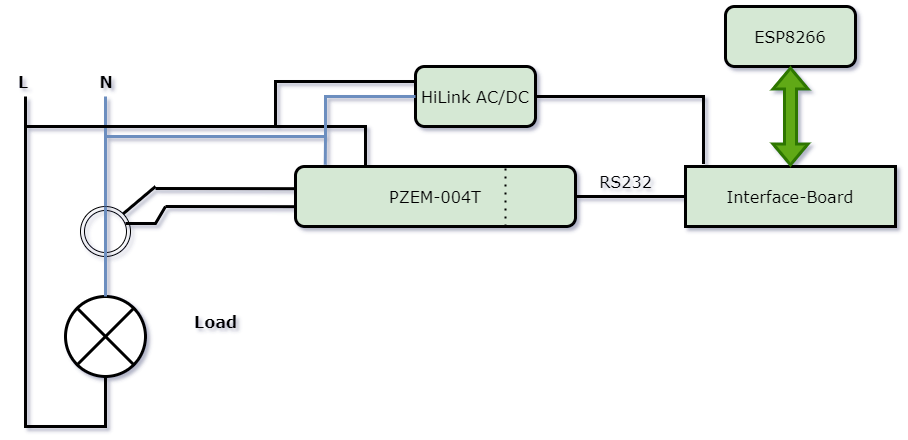

The diagram above was exported from draw.io. Its source (the exported page's mxGraphModel, read from the mxfile embedded in the PNG):
<mxGraphModel dx="1562" dy="869" grid="1" gridSize="10" guides="1" tooltips="1" connect="1" arrows="1" fold="1" page="1" pageScale="1" pageWidth="827" pageHeight="1169" math="0" shadow="0">
  <root>
    <mxCell id="0" />
    <mxCell id="1" parent="0" />
    <mxCell id="eJW9YLE50TqVcTV035xz-14" value="" style="endArrow=none;html=1;rounded=0;strokeWidth=3;fontFamily=Verdana;fontSize=16;entryX=0;entryY=0.37;entryDx=0;entryDy=0;entryPerimeter=0;" parent="1" edge="1">
      <mxGeometry width="50" height="50" relative="1" as="geometry">
        <mxPoint x="180" y="220" as="sourcePoint" />
        <mxPoint x="320" y="220.20000000000005" as="targetPoint" />
        <Array as="points" />
      </mxGeometry>
    </mxCell>
    <mxCell id="eJW9YLE50TqVcTV035xz-3" style="edgeStyle=orthogonalEdgeStyle;rounded=0;orthogonalLoop=1;jettySize=auto;html=1;strokeWidth=3;endArrow=none;endFill=0;startArrow=none;fillColor=#dae8fc;strokeColor=#6c8ebf;" parent="1" source="eJW9YLE50TqVcTV035xz-9" edge="1">
      <mxGeometry relative="1" as="geometry">
        <mxPoint x="120" y="110" as="targetPoint" />
      </mxGeometry>
    </mxCell>
    <mxCell id="eJW9YLE50TqVcTV035xz-5" style="edgeStyle=orthogonalEdgeStyle;rounded=0;orthogonalLoop=1;jettySize=auto;html=1;strokeWidth=3;endArrow=none;endFill=0;" parent="1" source="eJW9YLE50TqVcTV035xz-1" edge="1">
      <mxGeometry relative="1" as="geometry">
        <mxPoint x="40" y="110" as="targetPoint" />
        <Array as="points">
          <mxPoint x="120" y="440" />
          <mxPoint x="40" y="440" />
        </Array>
      </mxGeometry>
    </mxCell>
    <mxCell id="eJW9YLE50TqVcTV035xz-1" value="" style="ellipse;whiteSpace=wrap;html=1;aspect=fixed;strokeWidth=3;" parent="1" vertex="1">
      <mxGeometry x="80" y="310" width="80" height="80" as="geometry" />
    </mxCell>
    <mxCell id="eJW9YLE50TqVcTV035xz-6" value="&lt;font size=&quot;1&quot; face=&quot;Verdana&quot; style=&quot;&quot;&gt;&lt;b style=&quot;font-size: 16px;&quot;&gt;L&amp;nbsp; &amp;nbsp; &amp;nbsp; &amp;nbsp; &amp;nbsp; &amp;nbsp; &amp;nbsp;N&lt;/b&gt;&lt;/font&gt;" style="text;html=1;resizable=0;autosize=1;align=center;verticalAlign=middle;points=[];fillColor=none;strokeColor=none;rounded=0;" parent="1" vertex="1">
      <mxGeometry x="20" y="80" width="120" height="30" as="geometry" />
    </mxCell>
    <mxCell id="eJW9YLE50TqVcTV035xz-9" value="" style="ellipse;shape=doubleEllipse;whiteSpace=wrap;html=1;aspect=fixed;fontFamily=Verdana;fontSize=16;fillColor=none;" parent="1" vertex="1">
      <mxGeometry x="95" y="220" width="50" height="50" as="geometry" />
    </mxCell>
    <mxCell id="eJW9YLE50TqVcTV035xz-8" value="PZEM-004T" style="rounded=1;whiteSpace=wrap;html=1;fontFamily=Verdana;fontSize=16;strokeWidth=3;fillColor=#d5e8d4;strokeColor=default;" parent="1" vertex="1">
      <mxGeometry x="310" y="180" width="280" height="60" as="geometry" />
    </mxCell>
    <mxCell id="eJW9YLE50TqVcTV035xz-10" value="" style="edgeStyle=orthogonalEdgeStyle;rounded=0;orthogonalLoop=1;jettySize=auto;html=1;strokeWidth=3;endArrow=none;endFill=0;entryX=0.5;entryY=0;entryDx=0;entryDy=0;fillColor=#dae8fc;strokeColor=#6c8ebf;" parent="1" source="eJW9YLE50TqVcTV035xz-1" target="eJW9YLE50TqVcTV035xz-9" edge="1">
      <mxGeometry relative="1" as="geometry">
        <mxPoint x="120" y="310" as="sourcePoint" />
        <mxPoint x="120" y="110" as="targetPoint" />
        <Array as="points">
          <mxPoint x="120" y="230" />
          <mxPoint x="120" y="230" />
        </Array>
      </mxGeometry>
    </mxCell>
    <mxCell id="eJW9YLE50TqVcTV035xz-11" value="" style="endArrow=none;html=1;rounded=0;strokeWidth=3;fontFamily=Verdana;fontSize=16;exitX=1;exitY=0;exitDx=0;exitDy=0;" parent="1" source="eJW9YLE50TqVcTV035xz-9" edge="1">
      <mxGeometry width="50" height="50" relative="1" as="geometry">
        <mxPoint x="390" y="470" as="sourcePoint" />
        <mxPoint x="170" y="200" as="targetPoint" />
      </mxGeometry>
    </mxCell>
    <mxCell id="eJW9YLE50TqVcTV035xz-12" value="" style="endArrow=none;html=1;rounded=0;strokeWidth=3;fontFamily=Verdana;fontSize=16;" parent="1" edge="1">
      <mxGeometry width="50" height="50" relative="1" as="geometry">
        <mxPoint x="140" y="237" as="sourcePoint" />
        <mxPoint x="180" y="220" as="targetPoint" />
        <Array as="points">
          <mxPoint x="170" y="237" />
        </Array>
      </mxGeometry>
    </mxCell>
    <mxCell id="eJW9YLE50TqVcTV035xz-13" value="" style="endArrow=none;html=1;rounded=0;strokeWidth=3;fontFamily=Verdana;fontSize=16;entryX=0;entryY=0.37;entryDx=0;entryDy=0;entryPerimeter=0;" parent="1" target="eJW9YLE50TqVcTV035xz-8" edge="1">
      <mxGeometry width="50" height="50" relative="1" as="geometry">
        <mxPoint x="170" y="202" as="sourcePoint" />
        <mxPoint x="180" y="210" as="targetPoint" />
        <Array as="points" />
      </mxGeometry>
    </mxCell>
    <mxCell id="eJW9YLE50TqVcTV035xz-15" value="" style="endArrow=none;html=1;rounded=0;strokeWidth=3;fontFamily=Verdana;fontSize=16;entryX=0.25;entryY=0;entryDx=0;entryDy=0;" parent="1" target="eJW9YLE50TqVcTV035xz-8" edge="1">
      <mxGeometry width="50" height="50" relative="1" as="geometry">
        <mxPoint x="40" y="140" as="sourcePoint" />
        <mxPoint x="360" y="140" as="targetPoint" />
        <Array as="points">
          <mxPoint x="380" y="140" />
        </Array>
      </mxGeometry>
    </mxCell>
    <mxCell id="eJW9YLE50TqVcTV035xz-16" value="" style="endArrow=none;html=1;rounded=0;strokeWidth=3;fontFamily=Verdana;fontSize=16;entryX=0.106;entryY=-0.03;entryDx=0;entryDy=0;entryPerimeter=0;fillColor=#dae8fc;strokeColor=#6c8ebf;" parent="1" target="eJW9YLE50TqVcTV035xz-8" edge="1">
      <mxGeometry width="50" height="50" relative="1" as="geometry">
        <mxPoint x="120" y="150" as="sourcePoint" />
        <mxPoint x="370" y="150" as="targetPoint" />
        <Array as="points">
          <mxPoint x="340" y="150" />
        </Array>
      </mxGeometry>
    </mxCell>
    <mxCell id="eJW9YLE50TqVcTV035xz-17" value="" style="endArrow=none;html=1;rounded=0;strokeWidth=3;fontFamily=Verdana;fontSize=16;exitX=0;exitY=0;exitDx=0;exitDy=0;entryX=1;entryY=1;entryDx=0;entryDy=0;" parent="1" source="eJW9YLE50TqVcTV035xz-1" target="eJW9YLE50TqVcTV035xz-1" edge="1">
      <mxGeometry width="50" height="50" relative="1" as="geometry">
        <mxPoint x="390" y="470" as="sourcePoint" />
        <mxPoint x="440" y="420" as="targetPoint" />
      </mxGeometry>
    </mxCell>
    <mxCell id="eJW9YLE50TqVcTV035xz-18" value="" style="endArrow=none;html=1;rounded=0;strokeWidth=3;fontFamily=Verdana;fontSize=16;exitX=1;exitY=0;exitDx=0;exitDy=0;entryX=0;entryY=1;entryDx=0;entryDy=0;" parent="1" source="eJW9YLE50TqVcTV035xz-1" target="eJW9YLE50TqVcTV035xz-1" edge="1">
      <mxGeometry width="50" height="50" relative="1" as="geometry">
        <mxPoint x="101.71572875253787" y="331.71572875253787" as="sourcePoint" />
        <mxPoint x="158.28427124746213" y="388.28427124746213" as="targetPoint" />
      </mxGeometry>
    </mxCell>
    <mxCell id="eJW9YLE50TqVcTV035xz-19" value="&lt;font size=&quot;1&quot; face=&quot;Verdana&quot; style=&quot;&quot;&gt;&lt;b style=&quot;font-size: 16px;&quot;&gt;Load&lt;/b&gt;&lt;/font&gt;" style="text;html=1;resizable=0;autosize=1;align=center;verticalAlign=middle;points=[];fillColor=none;strokeColor=none;rounded=0;" parent="1" vertex="1">
      <mxGeometry x="195" y="320" width="70" height="30" as="geometry" />
    </mxCell>
    <mxCell id="eJW9YLE50TqVcTV035xz-29" style="edgeStyle=orthogonalEdgeStyle;rounded=0;orthogonalLoop=1;jettySize=auto;html=1;exitX=1;exitY=0.5;exitDx=0;exitDy=0;entryX=0.086;entryY=-0.043;entryDx=0;entryDy=0;entryPerimeter=0;strokeWidth=3;fontFamily=Verdana;fontSize=16;endArrow=none;endFill=0;" parent="1" source="eJW9YLE50TqVcTV035xz-20" target="eJW9YLE50TqVcTV035xz-24" edge="1">
      <mxGeometry relative="1" as="geometry" />
    </mxCell>
    <mxCell id="eJW9YLE50TqVcTV035xz-20" value="HiLink AC/DC" style="rounded=1;whiteSpace=wrap;html=1;strokeWidth=3;fontFamily=Verdana;fontSize=16;fillColor=#d5e8d4;strokeColor=default;" parent="1" vertex="1">
      <mxGeometry x="430" y="80" width="120" height="60" as="geometry" />
    </mxCell>
    <mxCell id="eJW9YLE50TqVcTV035xz-21" value="" style="endArrow=none;html=1;rounded=0;strokeWidth=3;fontFamily=Verdana;fontSize=16;entryX=0;entryY=0.25;entryDx=0;entryDy=0;" parent="1" target="eJW9YLE50TqVcTV035xz-20" edge="1">
      <mxGeometry width="50" height="50" relative="1" as="geometry">
        <mxPoint x="290" y="140" as="sourcePoint" />
        <mxPoint x="440" y="420" as="targetPoint" />
        <Array as="points">
          <mxPoint x="290" y="95" />
        </Array>
      </mxGeometry>
    </mxCell>
    <mxCell id="eJW9YLE50TqVcTV035xz-22" value="" style="endArrow=none;html=1;rounded=0;strokeWidth=3;fontFamily=Verdana;fontSize=16;entryX=0;entryY=0.5;entryDx=0;entryDy=0;fillColor=#dae8fc;strokeColor=#6c8ebf;" parent="1" target="eJW9YLE50TqVcTV035xz-20" edge="1">
      <mxGeometry width="50" height="50" relative="1" as="geometry">
        <mxPoint x="340" y="150" as="sourcePoint" />
        <mxPoint x="349.68000000000006" y="188.20000000000005" as="targetPoint" />
        <Array as="points">
          <mxPoint x="340" y="110" />
        </Array>
      </mxGeometry>
    </mxCell>
    <mxCell id="eJW9YLE50TqVcTV035xz-23" value="ESP8266" style="rounded=1;whiteSpace=wrap;html=1;strokeWidth=3;fontFamily=Verdana;fontSize=16;fillColor=#d5e8d4;strokeColor=default;" parent="1" vertex="1">
      <mxGeometry x="740" y="20" width="130" height="60" as="geometry" />
    </mxCell>
    <mxCell id="eJW9YLE50TqVcTV035xz-25" style="edgeStyle=orthogonalEdgeStyle;rounded=0;orthogonalLoop=1;jettySize=auto;html=1;exitX=0;exitY=0.5;exitDx=0;exitDy=0;entryX=1;entryY=0.5;entryDx=0;entryDy=0;strokeWidth=3;fontFamily=Verdana;fontSize=16;endArrow=none;endFill=0;" parent="1" source="eJW9YLE50TqVcTV035xz-24" target="eJW9YLE50TqVcTV035xz-8" edge="1">
      <mxGeometry relative="1" as="geometry" />
    </mxCell>
    <mxCell id="eJW9YLE50TqVcTV035xz-24" value="Interface-Board" style="rounded=0;whiteSpace=wrap;html=1;strokeWidth=3;fontFamily=Verdana;fontSize=16;fillColor=#d5e8d4;strokeColor=default;" parent="1" vertex="1">
      <mxGeometry x="700" y="180" width="210" height="60" as="geometry" />
    </mxCell>
    <mxCell id="eJW9YLE50TqVcTV035xz-30" value="" style="shape=flexArrow;endArrow=classic;startArrow=classic;html=1;rounded=0;strokeWidth=3;fontFamily=Verdana;fontSize=16;exitX=0.5;exitY=0;exitDx=0;exitDy=0;entryX=0.5;entryY=1;entryDx=0;entryDy=0;fillColor=#60a917;strokeColor=#2D7600;" parent="1" source="eJW9YLE50TqVcTV035xz-24" target="eJW9YLE50TqVcTV035xz-23" edge="1">
      <mxGeometry width="100" height="100" relative="1" as="geometry">
        <mxPoint x="360" y="480" as="sourcePoint" />
        <mxPoint x="800" y="100" as="targetPoint" />
      </mxGeometry>
    </mxCell>
    <mxCell id="eJW9YLE50TqVcTV035xz-31" value="" style="endArrow=none;dashed=1;html=1;dashPattern=1 3;strokeWidth=2;rounded=0;fontFamily=Verdana;fontSize=16;entryX=0.75;entryY=0;entryDx=0;entryDy=0;exitX=0.75;exitY=1;exitDx=0;exitDy=0;" parent="1" source="eJW9YLE50TqVcTV035xz-8" target="eJW9YLE50TqVcTV035xz-8" edge="1">
      <mxGeometry width="50" height="50" relative="1" as="geometry">
        <mxPoint x="390" y="460" as="sourcePoint" />
        <mxPoint x="440" y="410" as="targetPoint" />
      </mxGeometry>
    </mxCell>
    <mxCell id="eJW9YLE50TqVcTV035xz-32" value="RS232" style="text;html=1;resizable=0;autosize=1;align=center;verticalAlign=middle;points=[];fillColor=none;strokeColor=none;rounded=0;strokeWidth=3;fontFamily=Verdana;fontSize=16;" parent="1" vertex="1">
      <mxGeometry x="600" y="180" width="80" height="30" as="geometry" />
    </mxCell>
  </root>
</mxGraphModel>